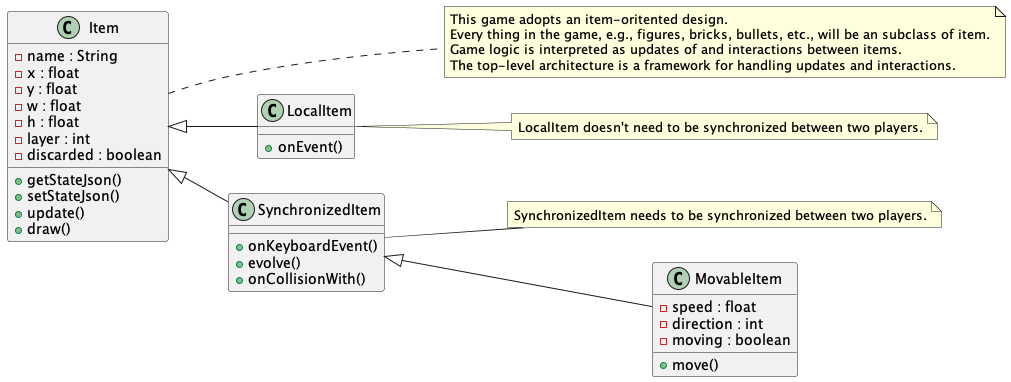

The diagram above was rendered by PlantUML. Its source (embedded in the PNG):
@startuml
left to right direction

class Item {
 -name : String
 -x : float
 -y : float
 -w : float
 -h : float
 -layer : int
 -discarded : boolean
 +getStateJson()
 +setStateJson()
 +update()
 +draw()
}
note "This game adopts an item-oritented design.\nEvery thing in the game, e.g., figures, bricks, bullets, etc., will be an subclass of item.\nGame logic is interpreted as updates of and interactions between items.\nThe top-level architecture is a framework for handling updates and interactions." as NItem
Item ... NItem

class LocalItem {
 +onEvent()
}
note right of LocalItem : LocalItem doesn't need to be synchronized between two players.
Item <|-- LocalItem

class SynchronizedItem {
 +onKeyboardEvent()
 +evolve()
 +onCollisionWith()
}
note right of SynchronizedItem : SynchronizedItem needs to be synchronized between two players.
Item <|-- SynchronizedItem

class MovableItem {
 -speed : float
 -direction : int
 -moving : boolean
 +move()
}
SynchronizedItem <|-- MovableItem

@enduml